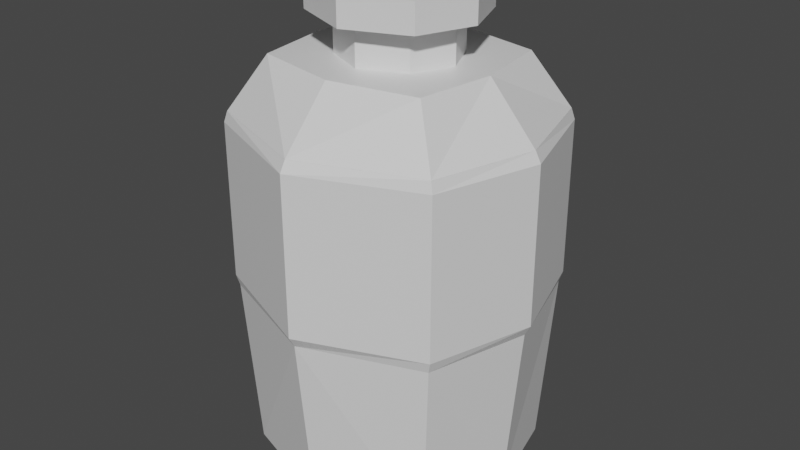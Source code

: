 # Source: Bottle_Lab_0.blend  (saved by Blender 2.80.75; exported with 4.5.12 LTS)
import bpy
from mathutils import Matrix  # noqa: F401  (used for matrix-valued properties, if any)

bpy.ops.wm.read_factory_settings(use_empty=True)
scene = bpy.context.scene
scene.name = 'Scene'

# ---- collections
col_collection = bpy.data.collections.new('Collection'); scene.collection.children.link(col_collection)

# ---- materials (node trees are filled in below, after node groups)
mat_material = bpy.data.materials.new('Material')
mat_material.alpha_threshold = 0.0
mat_material.use_transparent_shadow = False
mat_material.line_color = (0.0, 0.0, 0.0, 1.0)

# ---- material node trees
mat_material.use_nodes = True; mat_material.node_tree.nodes.clear()
_N = mat_material.node_tree.nodes; _L = mat_material.node_tree.links
n0 = _N.new('ShaderNodeOutputMaterial'); n0.name = 'Material Output'; n0.location = (300, 300)
n1 = _N.new('ShaderNodeBsdfPrincipled'); n1.name = 'Principled BSDF'; n1.location = (10, 300)
n1.distribution = 'GGX'
n1.subsurface_method = 'BURLEY'
n1.inputs[2].default_value = 0.4
n1.inputs[3].default_value = 1.45
n1.inputs[27].default_value = (0.0, 0.0, 0.0, 1.0)
n1.inputs[28].default_value = 1.0
_L.new(n1.outputs[0], n0.inputs[0])
n0.is_active_output = True

# ---- world
world_world = bpy.data.worlds.new('World'); scene.world = world_world
world_world.use_nodes = True; world_world.node_tree.nodes.clear()
_N = world_world.node_tree.nodes; _L = world_world.node_tree.links
n0 = _N.new('ShaderNodeOutputWorld'); n0.name = 'World Output'; n0.location = (300, 300)
n1 = _N.new('ShaderNodeBackground'); n1.name = 'Background'; n1.location = (10, 300)
n1.inputs[0].default_value = (0.05088, 0.05088, 0.05088, 1.0)
_L.new(n1.outputs[0], n0.inputs[0])
n0.is_active_output = True
world_world.color = (0.05088, 0.05088, 0.05088)
world_world.use_sun_shadow = False
world_world.sun_shadow_jitter_overblur = 0.0

# ---- meshes
me_cube = bpy.data.meshes.new('Cube')
me_cube.from_pydata([(0.8, -0.7, 1.0), (0.73, -0.645, -1.0), (0.8, -0.7, 0.0), (0.59, -0.535, 1.3), (0.2975, -0.2688, 1.3), (0.2975, -0.2688, 1.5), (0.2397, -0.2161, 1.7), (0.422, -0.3797, 1.52), (0.422, -0.3797, 1.68), (0.2397, -0.2161, 1.3), (0.6663, -0.6166, 1.0), (0.6663, -0.6166, -0.9), (-0.8, -0.7, 1.0), (-0.73, -0.645, -1.0), (0.0, -1.0, 1.0), (0.0, -0.885, -1.0), (-0.8, -0.7, 0.0), (0.0, -1.0, 0.0), (-0.59, -0.535, 1.3), (0.0, -0.655, 1.3), (-0.2975, -0.2688, 1.3), (0.0, -0.4048, 1.3), (-0.2975, -0.2688, 1.5), (0.0, -0.4048, 1.5), (-0.2397, -0.2161, 1.7), (0.0, -0.3413, 1.7), (-0.422, -0.3797, 1.52), (0.0, -0.5517, 1.52), (-0.422, -0.3797, 1.68), (0.0, -0.5517, 1.68), (-0.2397, -0.2161, 1.3), (0.0, -0.3413, 1.3), (-0.6663, -0.6166, 1.0), (0.0, -0.6852, 1.0), (-0.6663, -0.6166, -0.9), (0.0, -0.6852, -0.9), (0.8, 0.7, 1.0), (0.73, 0.645, -1.0), (1.0, 0.0, 1.0), (0.89, 0.0, -1.0), (0.4215, 0.0, 1.3), (0.8, 0.7, 0.0), (1.0, 0.0, 0.0), (0.67, 0.0, 1.3), (0.59, 0.535, 1.3), (0.4215, 0.0, 1.5), (0.2975, 0.2688, 1.3), (0.3565, 0.0, 1.7), (0.2975, 0.2688, 1.5), (0.57, 0.0, 1.52), (0.2397, 0.2161, 1.7), (0.712, 0.0, 1.0), (0.422, 0.3797, 1.52), (0.57, 0.0, 1.68), (0.422, 0.3797, 1.68), (0.3565, 0.0, 1.3), (0.2397, 0.2161, 1.3), (0.712, 0.0, -0.9), (0.6663, 0.6166, 1.0), (0.6663, 0.6166, -0.9), (-0.8, 0.7, 1.0), (-0.73, 0.645, -1.0), (-1.0, 0.0, 1.0), (-0.89, 0.0, -1.0), (0.0, 1.0, 1.0), (0.0, 0.885, -1.0), (0.0, 0.0, -1.0), (-0.4215, 0.0, 1.3), (-0.8, 0.7, 0.0), (-1.0, 0.0, 0.0), (0.0, 1.0, 0.0), (-0.67, 0.0, 1.3), (-0.59, 0.535, 1.3), (-0.4215, 0.0, 1.5), (0.0, 0.655, 1.3), (-0.2975, 0.2688, 1.3), (-0.3565, 0.0, 1.7), (0.0, 0.4048, 1.3), (-0.2975, 0.2688, 1.5), (-0.57, 0.0, 1.52), (0.0, 0.4048, 1.5), (-0.2397, 0.2161, 1.7), (-0.712, 0.0, 1.0), (0.0, 0.3413, 1.7), (-0.422, 0.3797, 1.52), (-0.57, 0.0, 1.68), (0.0, 0.5517, 1.52), (-0.422, 0.3797, 1.68), (0.0, 0.5517, 1.68), (-0.3565, 0.0, 1.3), (-0.2397, 0.2161, 1.3), (-0.712, 0.0, -0.9), (0.0, 0.3413, 1.3), (-0.6663, 0.6166, 1.0), (0.0, 0.6852, 1.0), (-0.6663, 0.6166, -0.9), (0.0, 0.0, -0.9), (0.0, 0.6852, -0.9), (0.657, -0.5805, -0.8962), (-0.657, -0.5805, -0.8962), (8.657e-10, -0.7965, -0.8962), (0.657, 0.5805, -0.8962), (0.801, 2.164e-10, -0.8962), (-0.657, 0.5805, -0.8962), (-0.801, 2.164e-10, -0.8962), (8.657e-10, 0.7965, -0.8962), (8.657e-10, 2.164e-10, -0.8962)], [], [(66, 39, 1, 15), (14, 0, 3, 19), (1, 2, 17, 15), (39, 42, 2, 1), (19, 3, 4, 21), (0, 38, 43, 3), (21, 4, 5, 23), (3, 43, 40, 4), (6, 25, 29, 8), (4, 40, 45, 5), (25, 6, 9, 31), (23, 5, 7, 27), (27, 7, 8, 29), (7, 49, 53, 8), (47, 6, 8, 53), (5, 45, 49, 7), (31, 9, 10, 33), (6, 47, 55, 9), (33, 10, 11, 35), (9, 55, 51, 10), (57, 96, 35, 11), (10, 51, 57, 11), (66, 15, 13, 63), (14, 19, 18, 12), (13, 15, 17, 16), (63, 13, 16, 69), (19, 21, 20, 18), (12, 18, 71, 62), (21, 23, 22, 20), (18, 20, 67, 71), (24, 28, 29, 25), (20, 22, 73, 67), (25, 31, 30, 24), (23, 27, 26, 22), (27, 29, 28, 26), (26, 28, 85, 79), (76, 85, 28, 24), (22, 26, 79, 73), (31, 33, 32, 30), (24, 30, 89, 76), (33, 35, 34, 32), (30, 32, 82, 89), (91, 34, 35, 96), (32, 34, 91, 82), (66, 65, 37, 39), (64, 74, 44, 36), (37, 65, 70, 41), (39, 37, 41, 42), (74, 77, 46, 44), (36, 44, 43, 38), (77, 80, 48, 46), (44, 46, 40, 43), (50, 54, 88, 83), (46, 48, 45, 40), (83, 92, 56, 50), (80, 86, 52, 48), (86, 88, 54, 52), (52, 54, 53, 49), (47, 53, 54, 50), (48, 52, 49, 45), (92, 94, 58, 56), (50, 56, 55, 47), (94, 97, 59, 58), (56, 58, 51, 55), (57, 59, 97, 96), (58, 59, 57, 51), (66, 63, 61, 65), (64, 60, 72, 74), (61, 68, 70, 65), (63, 69, 68, 61), (74, 72, 75, 77), (60, 62, 71, 72), (77, 75, 78, 80), (72, 71, 67, 75), (81, 83, 88, 87), (75, 67, 73, 78), (83, 81, 90, 92), (80, 78, 84, 86), (86, 84, 87, 88), (84, 79, 85, 87), (76, 81, 87, 85), (78, 73, 79, 84), (92, 90, 93, 94), (81, 76, 89, 90), (94, 93, 95, 97), (90, 89, 82, 93), (91, 96, 97, 95), (93, 82, 91, 95), (106, 102, 98, 100), (106, 100, 99, 104), (106, 105, 101, 102), (106, 104, 103, 105)])
_uv = me_cube.uv_layers.new(name='UVMap')
_uv.uv.foreach_set('vector', [0.5, 0.875, 0.625, 0.875, 0.625, 1.0, 0.5, 1.0, 0.625, 0.375, 0.625, 0.25, 0.625, 0.25, 0.625, 0.375, 0.375, 0.25, 0.5, 0.25, 0.5, 0.375, 0.375, 0.375, 0.125, 0.625, 0.25, 0.625, 0.25, 0.75, 0.125, 0.75, 0.625, 0.375, 0.625, 0.25, 0.625, 0.25, 0.625, 0.375, 0.375, 0.75, 0.375, 0.625, 0.375, 0.625, 0.375, 0.75, 0.625, 0.375, 0.625, 0.25, 0.625, 0.25, 0.625, 0.375, 0.375, 0.75, 0.375, 0.625, 0.375, 0.625, 0.375, 0.75, 0.375, 0.25, 0.5, 0.25, 0.5, 0.25, 0.375, 0.25, 0.375, 0.75, 0.375, 0.625, 0.375, 0.625, 0.375, 0.75, 0.5, 0.25, 0.375, 0.25, 0.375, 0.25, 0.5, 0.25, 0.625, 0.375, 0.625, 0.25, 0.625, 0.25, 0.625, 0.375, 0.625, 0.375, 0.625, 0.25, 0.625, 0.25, 0.625, 0.375, 0.375, 0.75, 0.375, 0.625, 0.375, 0.625, 0.375, 0.75, 0.375, 0.125, 0.375, 0.25, 0.375, 0.25, 0.375, 0.125, 0.375, 0.75, 0.375, 0.625, 0.375, 0.625, 0.375, 0.75, 0.5, 0.25, 0.375, 0.25, 0.375, 0.25, 0.5, 0.25, 0.375, 0.25, 0.375, 0.125, 0.375, 0.125, 0.375, 0.25, 0.5, 0.25, 0.375, 0.25, 0.375, 0.25, 0.5, 0.25, 0.375, 0.25, 0.375, 0.125, 0.375, 0.125, 0.375, 0.25, 0.375, 0.125, 0.5, 0.125, 0.5, 0.25, 0.375, 0.25, 0.375, 0.25, 0.375, 0.125, 0.375, 0.125, 0.375, 0.25, 0.5, 0.875, 0.5, 1.0, 0.625, 1.0, 0.625, 0.875, 0.625, 0.375, 0.625, 0.375, 0.625, 0.25, 0.625, 0.25, 0.375, 0.25, 0.375, 0.375, 0.5, 0.375, 0.5, 0.25, 0.125, 0.625, 0.125, 0.75, 0.25, 0.75, 0.25, 0.625, 0.625, 0.375, 0.625, 0.375, 0.625, 0.25, 0.625, 0.25, 0.375, 0.75, 0.375, 0.75, 0.375, 0.625, 0.375, 0.625, 0.625, 0.375, 0.625, 0.375, 0.625, 0.25, 0.625, 0.25, 0.375, 0.75, 0.375, 0.75, 0.375, 0.625, 0.375, 0.625, 0.375, 0.25, 0.375, 0.25, 0.5, 0.25, 0.5, 0.25, 0.375, 0.75, 0.375, 0.75, 0.375, 0.625, 0.375, 0.625, 0.5, 0.25, 0.5, 0.25, 0.375, 0.25, 0.375, 0.25, 0.625, 0.375, 0.625, 0.375, 0.625, 0.25, 0.625, 0.25, 0.625, 0.375, 0.625, 0.375, 0.625, 0.25, 0.625, 0.25, 0.375, 0.75, 0.375, 0.75, 0.375, 0.625, 0.375, 0.625, 0.375, 0.125, 0.375, 0.125, 0.375, 0.25, 0.375, 0.25, 0.375, 0.75, 0.375, 0.75, 0.375, 0.625, 0.375, 0.625, 0.5, 0.25, 0.5, 0.25, 0.375, 0.25, 0.375, 0.25, 0.375, 0.25, 0.375, 0.25, 0.375, 0.125, 0.375, 0.125, 0.5, 0.25, 0.5, 0.25, 0.375, 0.25, 0.375, 0.25, 0.375, 0.25, 0.375, 0.25, 0.375, 0.125, 0.375, 0.125, 0.375, 0.125, 0.375, 0.25, 0.5, 0.25, 0.5, 0.125, 0.375, 0.25, 0.375, 0.25, 0.375, 0.125, 0.375, 0.125, 0.5, 0.875, 0.5, 1.0, 0.625, 1.0, 0.625, 0.875, 0.625, 0.375, 0.625, 0.375, 0.625, 0.25, 0.625, 0.25, 0.375, 0.25, 0.375, 0.375, 0.5, 0.375, 0.5, 0.25, 0.125, 0.625, 0.125, 0.75, 0.25, 0.75, 0.25, 0.625, 0.625, 0.375, 0.625, 0.375, 0.625, 0.25, 0.625, 0.25, 0.375, 0.75, 0.375, 0.75, 0.375, 0.625, 0.375, 0.625, 0.625, 0.375, 0.625, 0.375, 0.625, 0.25, 0.625, 0.25, 0.375, 0.75, 0.375, 0.75, 0.375, 0.625, 0.375, 0.625, 0.375, 0.25, 0.375, 0.25, 0.5, 0.25, 0.5, 0.25, 0.375, 0.75, 0.375, 0.75, 0.375, 0.625, 0.375, 0.625, 0.5, 0.25, 0.5, 0.25, 0.375, 0.25, 0.375, 0.25, 0.625, 0.375, 0.625, 0.375, 0.625, 0.25, 0.625, 0.25, 0.625, 0.375, 0.625, 0.375, 0.625, 0.25, 0.625, 0.25, 0.375, 0.75, 0.375, 0.75, 0.375, 0.625, 0.375, 0.625, 0.375, 0.125, 0.375, 0.125, 0.375, 0.25, 0.375, 0.25, 0.375, 0.75, 0.375, 0.75, 0.375, 0.625, 0.375, 0.625, 0.5, 0.25, 0.5, 0.25, 0.375, 0.25, 0.375, 0.25, 0.375, 0.25, 0.375, 0.25, 0.375, 0.125, 0.375, 0.125, 0.5, 0.25, 0.5, 0.25, 0.375, 0.25, 0.375, 0.25, 0.375, 0.25, 0.375, 0.25, 0.375, 0.125, 0.375, 0.125, 0.375, 0.125, 0.375, 0.25, 0.5, 0.25, 0.5, 0.125, 0.375, 0.25, 0.375, 0.25, 0.375, 0.125, 0.375, 0.125, 0.5, 0.875, 0.625, 0.875, 0.625, 1.0, 0.5, 1.0, 0.625, 0.375, 0.625, 0.25, 0.625, 0.25, 0.625, 0.375, 0.375, 0.25, 0.5, 0.25, 0.5, 0.375, 0.375, 0.375, 0.125, 0.625, 0.25, 0.625, 0.25, 0.75, 0.125, 0.75, 0.625, 0.375, 0.625, 0.25, 0.625, 0.25, 0.625, 0.375, 0.375, 0.75, 0.375, 0.625, 0.375, 0.625, 0.375, 0.75, 0.625, 0.375, 0.625, 0.25, 0.625, 0.25, 0.625, 0.375, 0.375, 0.75, 0.375, 0.625, 0.375, 0.625, 0.375, 0.75, 0.375, 0.25, 0.5, 0.25, 0.5, 0.25, 0.375, 0.25, 0.375, 0.75, 0.375, 0.625, 0.375, 0.625, 0.375, 0.75, 0.5, 0.25, 0.375, 0.25, 0.375, 0.25, 0.5, 0.25, 0.625, 0.375, 0.625, 0.25, 0.625, 0.25, 0.625, 0.375, 0.625, 0.375, 0.625, 0.25, 0.625, 0.25, 0.625, 0.375, 0.375, 0.75, 0.375, 0.625, 0.375, 0.625, 0.375, 0.75, 0.375, 0.125, 0.375, 0.25, 0.375, 0.25, 0.375, 0.125, 0.375, 0.75, 0.375, 0.625, 0.375, 0.625, 0.375, 0.75, 0.5, 0.25, 0.375, 0.25, 0.375, 0.25, 0.5, 0.25, 0.375, 0.25, 0.375, 0.125, 0.375, 0.125, 0.375, 0.25, 0.5, 0.25, 0.375, 0.25, 0.375, 0.25, 0.5, 0.25, 0.375, 0.25, 0.375, 0.125, 0.375, 0.125, 0.375, 0.25, 0.375, 0.125, 0.5, 0.125, 0.5, 0.25, 0.375, 0.25, 0.375, 0.25, 0.375, 0.125, 0.375, 0.125, 0.375, 0.25, 0.5, 0.875, 0.625, 0.875, 0.625, 1.0, 0.5, 1.0, 0.5, 0.875, 0.5, 1.0, 0.625, 1.0, 0.625, 0.875, 0.5, 0.875, 0.5, 1.0, 0.625, 1.0, 0.625, 0.875, 0.5, 0.875, 0.625, 0.875, 0.625, 1.0, 0.5, 1.0])
me_cube.materials.append(mat_material)
me_cube.use_remesh_preserve_volume = False
me_cube.use_remesh_preserve_attributes = False
me_cube.use_mirror_vertex_groups = False
me_cube.update()
me_cube_001 = bpy.data.meshes.new('Cube.001')
me_cube_001.from_pydata([(0.8, -0.7, 1.0), (0.8, -0.7, 0.0), (0.82, -0.7133, 0.94), (0.82, -0.7133, 0.06), (-0.8, -0.7, 1.0), (0.0, -1.0, 1.0), (-0.8, -0.7, 0.0), (0.0, -1.0, 0.0), (-0.82, -0.7133, 0.94), (0.0, -1.043, 0.94), (-0.82, -0.7133, 0.06), (0.0, -1.043, 0.06), (0.8, 0.7, 1.0), (1.0, 0.0, 1.0), (0.8, 0.7, 0.0), (1.0, 0.0, 0.0), (1.04, 0.0, 0.94), (0.82, 0.7133, 0.94), (0.82, 0.7133, 0.06), (1.04, 0.0, 0.06), (-0.8, 0.7, 1.0), (-1.0, 0.0, 1.0), (0.0, 1.0, 1.0), (-0.8, 0.7, 0.0), (-1.0, 0.0, 0.0), (0.0, 1.0, 0.0), (-1.04, 0.0, 0.94), (-0.82, 0.7133, 0.94), (0.0, 1.043, 0.94), (-0.82, 0.7133, 0.06), (-1.04, 0.0, 0.06), (0.0, 1.043, 0.06)], [], [(13, 0, 2, 16), (7, 1, 3, 11), (19, 16, 2, 3), (3, 2, 9, 11), (0, 5, 9, 2), (1, 15, 19, 3), (21, 26, 8, 4), (7, 11, 10, 6), (30, 10, 8, 26), (10, 11, 9, 8), (4, 8, 9, 5), (6, 10, 30, 24), (13, 16, 17, 12), (25, 31, 18, 14), (19, 18, 17, 16), (18, 31, 28, 17), (12, 17, 28, 22), (14, 18, 19, 15), (21, 20, 27, 26), (25, 23, 29, 31), (30, 26, 27, 29), (29, 27, 28, 31), (20, 22, 28, 27), (23, 24, 30, 29)])
_uv = me_cube_001.uv_layers.new(name='UVMap')
_uv.uv.foreach_set('vector', [0.375, 0.625, 0.375, 0.75, 0.375, 0.75, 0.375, 0.625, 0.5, 0.375, 0.5, 0.25, 0.5, 0.25, 0.5, 0.375, 0.25, 0.625, 0.375, 0.625, 0.375, 0.75, 0.25, 0.75, 0.5, 0.25, 0.625, 0.25, 0.625, 0.375, 0.5, 0.375, 0.625, 0.25, 0.625, 0.375, 0.625, 0.375, 0.625, 0.25, 0.25, 0.75, 0.25, 0.625, 0.25, 0.625, 0.25, 0.75, 0.375, 0.625, 0.375, 0.625, 0.375, 0.75, 0.375, 0.75, 0.5, 0.375, 0.5, 0.375, 0.5, 0.25, 0.5, 0.25, 0.25, 0.625, 0.25, 0.75, 0.375, 0.75, 0.375, 0.625, 0.5, 0.25, 0.5, 0.375, 0.625, 0.375, 0.625, 0.25, 0.625, 0.25, 0.625, 0.25, 0.625, 0.375, 0.625, 0.375, 0.25, 0.75, 0.25, 0.75, 0.25, 0.625, 0.25, 0.625, 0.375, 0.625, 0.375, 0.625, 0.375, 0.75, 0.375, 0.75, 0.5, 0.375, 0.5, 0.375, 0.5, 0.25, 0.5, 0.25, 0.25, 0.625, 0.25, 0.75, 0.375, 0.75, 0.375, 0.625, 0.5, 0.25, 0.5, 0.375, 0.625, 0.375, 0.625, 0.25, 0.625, 0.25, 0.625, 0.25, 0.625, 0.375, 0.625, 0.375, 0.25, 0.75, 0.25, 0.75, 0.25, 0.625, 0.25, 0.625, 0.375, 0.625, 0.375, 0.75, 0.375, 0.75, 0.375, 0.625, 0.5, 0.375, 0.5, 0.25, 0.5, 0.25, 0.5, 0.375, 0.25, 0.625, 0.375, 0.625, 0.375, 0.75, 0.25, 0.75, 0.5, 0.25, 0.625, 0.25, 0.625, 0.375, 0.5, 0.375, 0.625, 0.25, 0.625, 0.375, 0.625, 0.375, 0.625, 0.25, 0.25, 0.75, 0.25, 0.625, 0.25, 0.625, 0.25, 0.75])
me_cube_001.materials.append(mat_material)
me_cube_001.use_remesh_preserve_volume = False
me_cube_001.use_remesh_preserve_attributes = False
me_cube_001.use_mirror_vertex_groups = False
me_cube_001.update()
me_cube_002 = bpy.data.meshes.new('Cube.002')
me_cube_002.from_pydata([(0.2157, -0.1945, 1.174), (0.5997, -0.555, 0.9038), (0.5997, -0.555, -0.8062), (-0.2157, -0.1945, 1.174), (8.657e-10, -0.3072, 1.174), (-0.5997, -0.555, 0.9038), (8.657e-10, -0.6167, 0.9038), (-0.5997, -0.555, -0.8062), (8.657e-10, -0.6167, -0.8062), (0.6408, 2.164e-10, 0.9038), (0.3208, 2.164e-10, 1.174), (0.2157, 0.1945, 1.174), (0.6408, 2.164e-10, -0.8062), (0.5997, 0.555, 0.9038), (0.5997, 0.555, -0.8062), (-0.6408, 2.164e-10, 0.9038), (-0.3208, 2.164e-10, 1.174), (-0.2157, 0.1945, 1.174), (-0.6408, 2.164e-10, -0.8062), (8.657e-10, 0.3072, 1.174), (-0.5997, 0.555, 0.9038), (8.657e-10, 0.6167, 0.9038), (-0.5997, 0.555, -0.8062), (8.657e-10, 2.164e-10, -0.8062), (8.657e-10, 0.6167, -0.8062)], [], [(4, 0, 1, 6), (6, 1, 2, 8), (0, 10, 9, 1), (12, 23, 8, 2), (1, 9, 12, 2), (4, 6, 5, 3), (6, 8, 7, 5), (3, 5, 15, 16), (18, 7, 8, 23), (5, 7, 18, 15), (19, 21, 13, 11), (21, 24, 14, 13), (11, 13, 9, 10), (12, 14, 24, 23), (13, 14, 12, 9), (19, 17, 20, 21), (21, 20, 22, 24), (17, 16, 15, 20), (18, 23, 24, 22), (20, 15, 18, 22), (10, 0, 4, 3, 16, 17, 19, 11)])
_uv = me_cube_002.uv_layers.new(name='UVMap')
_uv.uv.foreach_set('vector', [0.5, 0.25, 0.375, 0.25, 0.375, 0.25, 0.5, 0.25, 0.5, 0.25, 0.375, 0.25, 0.375, 0.25, 0.5, 0.25, 0.375, 0.25, 0.375, 0.125, 0.375, 0.125, 0.375, 0.25, 0.375, 0.125, 0.5, 0.125, 0.5, 0.25, 0.375, 0.25, 0.375, 0.25, 0.375, 0.125, 0.375, 0.125, 0.375, 0.25, 0.5, 0.25, 0.5, 0.25, 0.375, 0.25, 0.375, 0.25, 0.5, 0.25, 0.5, 0.25, 0.375, 0.25, 0.375, 0.25, 0.375, 0.25, 0.375, 0.25, 0.375, 0.125, 0.375, 0.125, 0.375, 0.125, 0.375, 0.25, 0.5, 0.25, 0.5, 0.125, 0.375, 0.25, 0.375, 0.25, 0.375, 0.125, 0.375, 0.125, 0.5, 0.25, 0.5, 0.25, 0.375, 0.25, 0.375, 0.25, 0.5, 0.25, 0.5, 0.25, 0.375, 0.25, 0.375, 0.25, 0.375, 0.25, 0.375, 0.25, 0.375, 0.125, 0.375, 0.125, 0.375, 0.125, 0.375, 0.25, 0.5, 0.25, 0.5, 0.125, 0.375, 0.25, 0.375, 0.25, 0.375, 0.125, 0.375, 0.125, 0.5, 0.25, 0.375, 0.25, 0.375, 0.25, 0.5, 0.25, 0.5, 0.25, 0.375, 0.25, 0.375, 0.25, 0.5, 0.25, 0.375, 0.25, 0.375, 0.125, 0.375, 0.125, 0.375, 0.25, 0.375, 0.125, 0.5, 0.125, 0.5, 0.25, 0.375, 0.25, 0.375, 0.25, 0.375, 0.125, 0.375, 0.125, 0.375, 0.25, 0.375, 0.125, 0.375, 0.25, 0.5, 0.25, 0.375, 0.25, 0.375, 0.125, 0.375, 0.25, 0.5, 0.25, 0.375, 0.25])
me_cube_002.materials.append(mat_material)
me_cube_002.use_remesh_preserve_volume = False
me_cube_002.use_remesh_preserve_attributes = False
me_cube_002.use_mirror_vertex_groups = False
me_cube_002.update()

# ---- objects
ob_cube = bpy.data.objects.new('Cube', me_cube)
ob_cube_001 = bpy.data.objects.new('Cube.001', me_cube_001)
ob_cube_002 = bpy.data.objects.new('Cube.002', me_cube_002)

# ---- transforms, parenting, visibility, modifiers, constraints
ob_cube.location = (0.0, 0.0, 0.0)
ob_cube.scale = (0.81, 0.81, 1.0)
ob_cube.lock_rotations_4d = False
ob_cube.empty_display_type = 'ARROWS'
ob_cube.lineart.crease_threshold = 0.0
ob_cube_001.parent = ob_cube
ob_cube_001.matrix_parent_inverse = Matrix(((1.235, -0.0, 0.0, -0.0), (-0.0, 1.235, -0.0, 0.0), (0.0, -0.0, 1.0, -0.0), (-0.0, 0.0, -0.0, 1.0)))
ob_cube_001.location = (0.0, 0.0, 0.0)
ob_cube_001.scale = (0.81, 0.81, 1.0)
ob_cube_001.lock_rotations_4d = False
ob_cube_001.empty_display_type = 'ARROWS'
ob_cube_001.lineart.crease_threshold = 0.0
ob_cube_002.location = (0.0, 0.0, 0.0)
ob_cube_002.scale = (0.81, 0.81, 1.0)
ob_cube_002.lock_rotations_4d = False
ob_cube_002.empty_display_type = 'ARROWS'
ob_cube_002.lineart.crease_threshold = 0.0

# ---- collection membership
col_collection.objects.link(ob_cube)
col_collection.objects.link(ob_cube_001)
col_collection.objects.link(ob_cube_002)

# ---- scene / render settings (as saved in the file)
scene.frame_start = 1; scene.frame_end = 250; scene.frame_set(1)
scene.render.engine = 'BLENDER_EEVEE_NEXT'
scene.cycles.use_denoising = False
scene.cycles.samples = 128
scene.cycles.sampling_pattern = 'TABULATED_SOBOL'
scene.cycles.use_adaptive_sampling = False
scene.cycles.use_light_tree = False
scene.view_settings.view_transform = 'Filmic'
bpy.context.view_layer.update()

# ---- added for rendering (the .blend has no active camera and no usable light): camera, sun
cam_auto = bpy.data.cameras.new('AutoCamera')
cam_auto.lens = 50.0
cam_auto.sensor_width = 36.0
cam_auto.clip_end = 1000.0
ob_auto_camera = bpy.data.objects.new('AutoCamera', cam_auto)
scene.collection.objects.link(ob_auto_camera)
ob_auto_camera.location = (3.33406, -4.00087, 3.01725)
ob_auto_camera.rotation_euler = (1.09748, -7.21219e-08, 0.694738)
scene.camera = ob_auto_camera
light_auto_sun = bpy.data.lights.new('AutoSun', 'SUN')
light_auto_sun.energy = 3.0
light_auto_sun.angle = 0.0523599
ob_auto_sun = bpy.data.objects.new('AutoSun', light_auto_sun)
scene.collection.objects.link(ob_auto_sun)
ob_auto_sun.rotation_euler = (0.872665, 0.174533, 0.523599)
bpy.context.view_layer.update()
